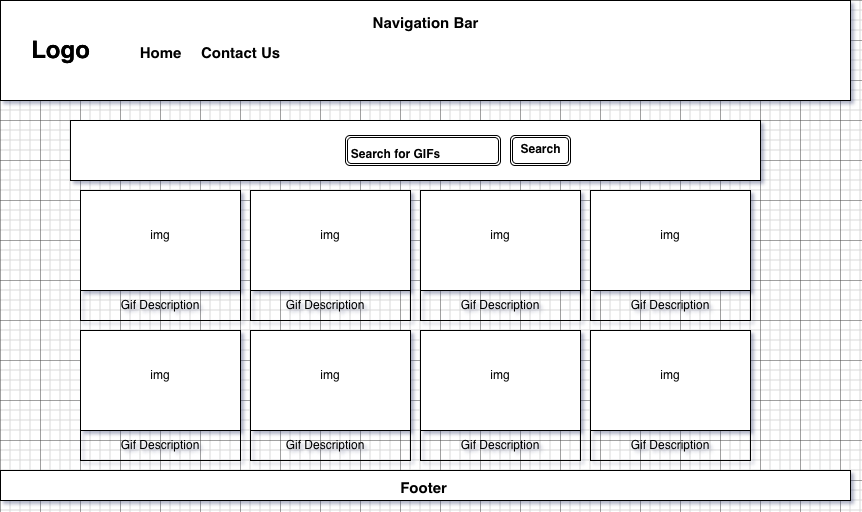

The diagram above was exported from draw.io. Its source (the exported page's mxGraphModel, read from the mxfile embedded in the PNG):
<mxGraphModel dx="1124" dy="790" grid="1" gridSize="10" guides="1" tooltips="1" connect="1" arrows="1" fold="1" page="1" pageScale="1" pageWidth="850" pageHeight="11" math="0" shadow="0">
  <root>
    <mxCell id="0" />
    <mxCell id="1" parent="0" />
    <mxCell id="-Go_2XRADaLM6JgACM5h-1" parent="1" style="rounded=0;whiteSpace=wrap;html=1;" value="" vertex="1">
      <mxGeometry height="100" width="850" as="geometry" />
    </mxCell>
    <mxCell id="SvL0-zT4Ib3RB5ViszZl-2" parent="1" style="text;strokeColor=none;fillColor=none;html=1;fontSize=24;fontStyle=1;verticalAlign=middle;align=center;" value="Logo" vertex="1">
      <mxGeometry height="40" width="100" x="10" y="30" as="geometry" />
    </mxCell>
    <mxCell id="SvL0-zT4Ib3RB5ViszZl-3" parent="1" style="text;strokeColor=none;fillColor=none;html=1;fontSize=24;fontStyle=1;verticalAlign=middle;align=center;" value="&lt;font style=&quot;font-size: 15px;&quot;&gt;Home&lt;/font&gt;" vertex="1">
      <mxGeometry height="40" width="100" x="110" y="30" as="geometry" />
    </mxCell>
    <mxCell id="SvL0-zT4Ib3RB5ViszZl-4" parent="1" style="text;strokeColor=none;fillColor=none;html=1;fontSize=24;fontStyle=1;verticalAlign=middle;align=center;" value="&lt;font style=&quot;font-size: 15px;&quot;&gt;Contact Us&lt;/font&gt;" vertex="1">
      <mxGeometry height="40" width="100" x="190" y="30" as="geometry" />
    </mxCell>
    <mxCell id="SvL0-zT4Ib3RB5ViszZl-5" parent="1" style="rounded=0;whiteSpace=wrap;html=1;" value="" vertex="1">
      <mxGeometry height="60" width="690" x="70" y="120" as="geometry" />
    </mxCell>
    <mxCell id="SvL0-zT4Ib3RB5ViszZl-7" parent="1" style="shape=ext;double=1;rounded=1;whiteSpace=wrap;html=1;" value="" vertex="1">
      <mxGeometry height="30" width="155" x="345" y="135" as="geometry" />
    </mxCell>
    <mxCell id="SvL0-zT4Ib3RB5ViszZl-8" parent="1" style="shape=ext;double=1;rounded=1;whiteSpace=wrap;html=1;" value="" vertex="1">
      <mxGeometry height="30" width="60" x="510" y="135" as="geometry" />
    </mxCell>
    <mxCell id="SvL0-zT4Ib3RB5ViszZl-9" parent="1" style="text;strokeColor=none;fillColor=none;html=1;fontSize=24;fontStyle=1;verticalAlign=middle;align=center;" value="&lt;font style=&quot;font-size: 12px;&quot;&gt;Search for GIFs&lt;/font&gt;" vertex="1">
      <mxGeometry height="40" width="100" x="345" y="130" as="geometry" />
    </mxCell>
    <mxCell id="SvL0-zT4Ib3RB5ViszZl-10" parent="1" style="text;strokeColor=none;fillColor=none;html=1;fontSize=24;fontStyle=1;verticalAlign=middle;align=center;" value="&lt;font style=&quot;font-size: 12px;&quot;&gt;Search&lt;/font&gt;" vertex="1">
      <mxGeometry height="40" width="100" x="490" y="125" as="geometry" />
    </mxCell>
    <mxCell id="SvL0-zT4Ib3RB5ViszZl-11" parent="1" style="rounded=0;whiteSpace=wrap;html=1;" value="" vertex="1">
      <mxGeometry height="30" width="850" y="470" as="geometry" />
    </mxCell>
    <mxCell id="SvL0-zT4Ib3RB5ViszZl-12" parent="1" style="text;strokeColor=none;fillColor=none;html=1;fontSize=24;fontStyle=1;verticalAlign=middle;align=center;" value="&lt;font style=&quot;font-size: 15px;&quot;&gt;Footer&lt;/font&gt;" vertex="1">
      <mxGeometry height="30" width="100" x="372.5" y="470" as="geometry" />
    </mxCell>
    <mxCell id="SvL0-zT4Ib3RB5ViszZl-13" parent="1" style="text;strokeColor=none;fillColor=none;html=1;fontSize=24;fontStyle=1;verticalAlign=middle;align=center;" value="&lt;font style=&quot;font-size: 15px;&quot;&gt;Navigation Bar&lt;/font&gt;" vertex="1">
      <mxGeometry height="40" width="100" x="375" as="geometry" />
    </mxCell>
    <mxCell id="VRsSg6b08Lvr9jpG5bF4-1" parent="1" style="text;strokeColor=none;fillColor=none;html=1;fontSize=24;fontStyle=1;verticalAlign=middle;align=center;" value="Logo" vertex="1">
      <mxGeometry height="40" width="100" x="10" y="30" as="geometry" />
    </mxCell>
    <mxCell id="eV-Nf2e4Az-zyJ2TzsTj-15" parent="1" style="swimlane;whiteSpace=wrap;html=1;startSize=100;" value="" vertex="1">
      <mxGeometry height="130" width="160" x="80" y="190" as="geometry" />
    </mxCell>
    <mxCell id="GvD8abz8aQfW1LILGFzG-1" parent="eV-Nf2e4Az-zyJ2TzsTj-15" style="text;html=1;whiteSpace=wrap;strokeColor=none;fillColor=none;align=center;verticalAlign=middle;rounded=0;" value="Gif Description" vertex="1">
      <mxGeometry height="30" width="90" x="35" y="100" as="geometry" />
    </mxCell>
    <mxCell id="GvD8abz8aQfW1LILGFzG-9" parent="eV-Nf2e4Az-zyJ2TzsTj-15" style="text;html=1;whiteSpace=wrap;strokeColor=none;fillColor=none;align=center;verticalAlign=middle;rounded=0;" value="img" vertex="1">
      <mxGeometry height="30" width="60" x="50" y="30" as="geometry" />
    </mxCell>
    <mxCell id="eV-Nf2e4Az-zyJ2TzsTj-16" parent="1" style="swimlane;whiteSpace=wrap;html=1;startSize=100;" value="" vertex="1">
      <mxGeometry height="130" width="160" x="250" y="190" as="geometry" />
    </mxCell>
    <mxCell id="GvD8abz8aQfW1LILGFzG-4" parent="eV-Nf2e4Az-zyJ2TzsTj-16" style="text;html=1;whiteSpace=wrap;strokeColor=none;fillColor=none;align=center;verticalAlign=middle;rounded=0;" value="Gif Description" vertex="1">
      <mxGeometry height="30" width="90" x="30" y="100" as="geometry" />
    </mxCell>
    <mxCell id="GvD8abz8aQfW1LILGFzG-10" parent="eV-Nf2e4Az-zyJ2TzsTj-16" style="text;html=1;whiteSpace=wrap;strokeColor=none;fillColor=none;align=center;verticalAlign=middle;rounded=0;" value="img" vertex="1">
      <mxGeometry height="30" width="60" x="50" y="30" as="geometry" />
    </mxCell>
    <mxCell id="eV-Nf2e4Az-zyJ2TzsTj-17" parent="1" style="swimlane;whiteSpace=wrap;html=1;startSize=100;" value="" vertex="1">
      <mxGeometry height="130" width="160" x="420" y="190" as="geometry" />
    </mxCell>
    <mxCell id="GvD8abz8aQfW1LILGFzG-5" parent="eV-Nf2e4Az-zyJ2TzsTj-17" style="text;html=1;whiteSpace=wrap;strokeColor=none;fillColor=none;align=center;verticalAlign=middle;rounded=0;" value="Gif Description" vertex="1">
      <mxGeometry height="30" width="90" x="35" y="100" as="geometry" />
    </mxCell>
    <mxCell id="GvD8abz8aQfW1LILGFzG-11" parent="eV-Nf2e4Az-zyJ2TzsTj-17" style="text;html=1;whiteSpace=wrap;strokeColor=none;fillColor=none;align=center;verticalAlign=middle;rounded=0;" value="img" vertex="1">
      <mxGeometry height="30" width="60" x="50" y="30" as="geometry" />
    </mxCell>
    <mxCell id="eV-Nf2e4Az-zyJ2TzsTj-18" parent="1" style="swimlane;whiteSpace=wrap;html=1;startSize=100;" value="" vertex="1">
      <mxGeometry height="130" width="160" x="590" y="190" as="geometry" />
    </mxCell>
    <mxCell id="GvD8abz8aQfW1LILGFzG-6" parent="eV-Nf2e4Az-zyJ2TzsTj-18" style="text;html=1;whiteSpace=wrap;strokeColor=none;fillColor=none;align=center;verticalAlign=middle;rounded=0;" value="Gif Description" vertex="1">
      <mxGeometry height="30" width="90" x="35" y="100" as="geometry" />
    </mxCell>
    <mxCell id="GvD8abz8aQfW1LILGFzG-12" parent="eV-Nf2e4Az-zyJ2TzsTj-18" style="text;html=1;whiteSpace=wrap;strokeColor=none;fillColor=none;align=center;verticalAlign=middle;rounded=0;" value="img" vertex="1">
      <mxGeometry height="30" width="60" x="50" y="30" as="geometry" />
    </mxCell>
    <mxCell id="eV-Nf2e4Az-zyJ2TzsTj-19" parent="1" style="swimlane;whiteSpace=wrap;html=1;startSize=100;" value="" vertex="1">
      <mxGeometry height="130" width="160" x="80" y="330" as="geometry" />
    </mxCell>
    <mxCell id="GvD8abz8aQfW1LILGFzG-2" parent="eV-Nf2e4Az-zyJ2TzsTj-19" style="text;html=1;whiteSpace=wrap;strokeColor=none;fillColor=none;align=center;verticalAlign=middle;rounded=0;" value="Gif Description" vertex="1">
      <mxGeometry height="30" width="90" x="35" y="100" as="geometry" />
    </mxCell>
    <mxCell id="GvD8abz8aQfW1LILGFzG-16" parent="eV-Nf2e4Az-zyJ2TzsTj-19" style="text;html=1;whiteSpace=wrap;strokeColor=none;fillColor=none;align=center;verticalAlign=middle;rounded=0;" value="img" vertex="1">
      <mxGeometry height="30" width="60" x="50" y="30" as="geometry" />
    </mxCell>
    <mxCell id="eV-Nf2e4Az-zyJ2TzsTj-20" parent="1" style="swimlane;whiteSpace=wrap;html=1;startSize=100;" value="" vertex="1">
      <mxGeometry height="130" width="160" x="250" y="330" as="geometry" />
    </mxCell>
    <mxCell id="GvD8abz8aQfW1LILGFzG-3" parent="eV-Nf2e4Az-zyJ2TzsTj-20" style="text;html=1;whiteSpace=wrap;strokeColor=none;fillColor=none;align=center;verticalAlign=middle;rounded=0;" value="Gif Description" vertex="1">
      <mxGeometry height="30" width="90" x="30" y="100" as="geometry" />
    </mxCell>
    <mxCell id="GvD8abz8aQfW1LILGFzG-15" parent="eV-Nf2e4Az-zyJ2TzsTj-20" style="text;html=1;whiteSpace=wrap;strokeColor=none;fillColor=none;align=center;verticalAlign=middle;rounded=0;" value="img" vertex="1">
      <mxGeometry height="30" width="60" x="50" y="30" as="geometry" />
    </mxCell>
    <mxCell id="eV-Nf2e4Az-zyJ2TzsTj-21" parent="1" style="swimlane;whiteSpace=wrap;html=1;startSize=100;" value="" vertex="1">
      <mxGeometry height="130" width="160" x="420" y="330" as="geometry" />
    </mxCell>
    <mxCell id="GvD8abz8aQfW1LILGFzG-8" parent="eV-Nf2e4Az-zyJ2TzsTj-21" style="text;html=1;whiteSpace=wrap;strokeColor=none;fillColor=none;align=center;verticalAlign=middle;rounded=0;" value="Gif Description" vertex="1">
      <mxGeometry height="30" width="90" x="35" y="100" as="geometry" />
    </mxCell>
    <mxCell id="GvD8abz8aQfW1LILGFzG-14" parent="eV-Nf2e4Az-zyJ2TzsTj-21" style="text;html=1;whiteSpace=wrap;strokeColor=none;fillColor=none;align=center;verticalAlign=middle;rounded=0;" value="img" vertex="1">
      <mxGeometry height="30" width="60" x="50" y="30" as="geometry" />
    </mxCell>
    <mxCell id="eV-Nf2e4Az-zyJ2TzsTj-22" parent="1" style="swimlane;whiteSpace=wrap;html=1;startSize=100;" value="" vertex="1">
      <mxGeometry height="130" width="160" x="590" y="330" as="geometry" />
    </mxCell>
    <mxCell id="GvD8abz8aQfW1LILGFzG-7" parent="eV-Nf2e4Az-zyJ2TzsTj-22" style="text;html=1;whiteSpace=wrap;strokeColor=none;fillColor=none;align=center;verticalAlign=middle;rounded=0;" value="Gif Description" vertex="1">
      <mxGeometry height="30" width="90" x="35" y="100" as="geometry" />
    </mxCell>
    <mxCell id="GvD8abz8aQfW1LILGFzG-13" parent="eV-Nf2e4Az-zyJ2TzsTj-22" style="text;html=1;whiteSpace=wrap;strokeColor=none;fillColor=none;align=center;verticalAlign=middle;rounded=0;" value="img" vertex="1">
      <mxGeometry height="30" width="60" x="50" y="30" as="geometry" />
    </mxCell>
  </root>
</mxGraphModel>